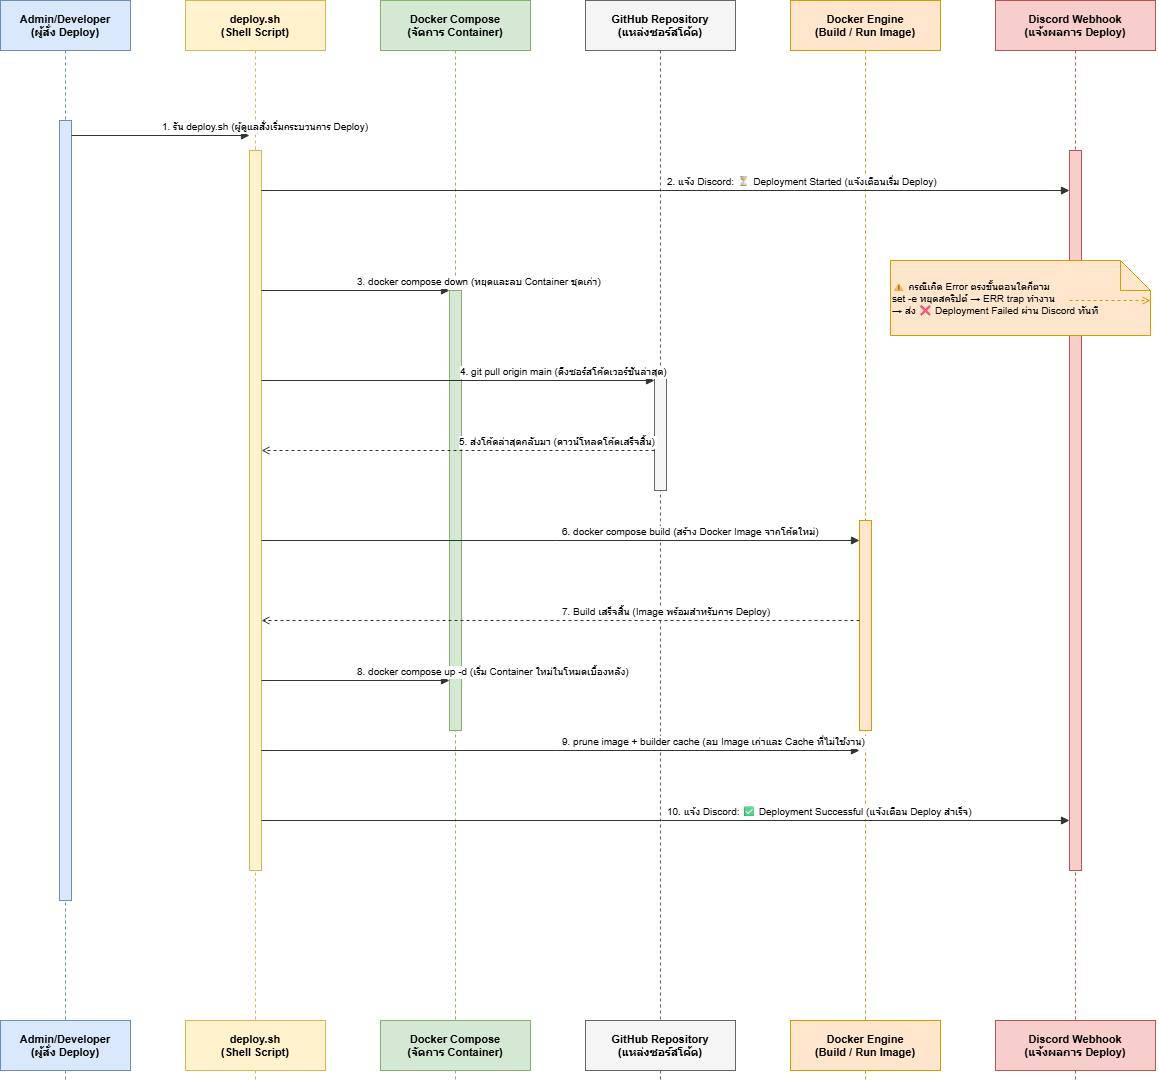

The diagram above was exported from draw.io. Its source (the exported page's mxGraphModel, read from the mxfile embedded in the PNG):
<mxGraphModel dx="2054" dy="777" grid="1" gridSize="10" guides="1" tooltips="1" connect="1" arrows="1" fold="1" page="1" pageScale="1" pageWidth="850" pageHeight="1100" math="0" shadow="0">
  <root>
    <mxCell id="0" />
    <mxCell id="1" parent="0" />
    <mxCell id="p1" parent="1" style="rounded=0;fillColor=#dae8fc;strokeColor=#6c8ebf;fontStyle=1;fontSize=11;align=center;" value="Admin/Developer&#10;(ผู้สั่ง Deploy)" vertex="1">
      <mxGeometry height="50" width="130" x="20" y="20" as="geometry" />
    </mxCell>
    <mxCell id="p2" parent="1" style="rounded=0;fillColor=#fff2cc;strokeColor=#d6b656;fontStyle=1;fontSize=11;align=center;" value="deploy.sh&#10;(Shell Script)" vertex="1">
      <mxGeometry height="50" width="140" x="205" y="20" as="geometry" />
    </mxCell>
    <mxCell id="p3" parent="1" style="rounded=0;fillColor=#d5e8d4;strokeColor=#82b366;fontStyle=1;fontSize=11;align=center;" value="Docker Compose&#10;(จัดการ Container)" vertex="1">
      <mxGeometry height="50" width="150" x="400" y="20" as="geometry" />
    </mxCell>
    <mxCell id="p4" parent="1" style="rounded=0;fillColor=#f5f5f5;strokeColor=#666666;fontStyle=1;fontSize=11;align=center;" value="GitHub Repository&#10;(แหล่งซอร์สโค้ด)" vertex="1">
      <mxGeometry height="50" width="150" x="605" y="20" as="geometry" />
    </mxCell>
    <mxCell id="p5" parent="1" style="rounded=0;fillColor=#ffe6cc;strokeColor=#d79b00;fontStyle=1;fontSize=11;align=center;" value="Docker Engine&#10;(Build / Run Image)" vertex="1">
      <mxGeometry height="50" width="150" x="810" y="20" as="geometry" />
    </mxCell>
    <mxCell id="p6" parent="1" style="rounded=0;fillColor=#f8cecc;strokeColor=#b85450;fontStyle=1;fontSize=11;align=center;" value="Discord Webhook&#10;(แจ้งผลการ Deploy)" vertex="1">
      <mxGeometry height="50" width="160" x="1015" y="20" as="geometry" />
    </mxCell>
    <mxCell id="l1" edge="1" parent="1" style="endArrow=none;dashed=1;strokeColor=#6c8ebf;strokeWidth=1;">
      <mxGeometry relative="1" as="geometry">
        <mxPoint x="85" y="70" as="sourcePoint" />
        <mxPoint x="85" y="1100" as="targetPoint" />
      </mxGeometry>
    </mxCell>
    <mxCell id="l2" edge="1" parent="1" style="endArrow=none;dashed=1;strokeColor=#d6b656;strokeWidth=1;">
      <mxGeometry relative="1" as="geometry">
        <mxPoint x="275" y="70" as="sourcePoint" />
        <mxPoint x="275" y="1100" as="targetPoint" />
      </mxGeometry>
    </mxCell>
    <mxCell id="l3" edge="1" parent="1" style="endArrow=none;dashed=1;strokeColor=#82b366;strokeWidth=1;">
      <mxGeometry relative="1" as="geometry">
        <mxPoint x="475" y="70" as="sourcePoint" />
        <mxPoint x="475" y="1100" as="targetPoint" />
      </mxGeometry>
    </mxCell>
    <mxCell id="l4" edge="1" parent="1" style="endArrow=none;dashed=1;strokeColor=#666666;strokeWidth=1;">
      <mxGeometry relative="1" as="geometry">
        <mxPoint x="680" y="70" as="sourcePoint" />
        <mxPoint x="680" y="1100" as="targetPoint" />
      </mxGeometry>
    </mxCell>
    <mxCell id="l5" edge="1" parent="1" style="endArrow=none;dashed=1;strokeColor=#d79b00;strokeWidth=1;">
      <mxGeometry relative="1" as="geometry">
        <mxPoint x="885" y="70" as="sourcePoint" />
        <mxPoint x="885" y="1100" as="targetPoint" />
      </mxGeometry>
    </mxCell>
    <mxCell id="l6" edge="1" parent="1" style="endArrow=none;dashed=1;strokeColor=#b85450;strokeWidth=1;">
      <mxGeometry relative="1" as="geometry">
        <mxPoint x="1095" y="70" as="sourcePoint" />
        <mxPoint x="1095" y="1100" as="targetPoint" />
      </mxGeometry>
    </mxCell>
    <mxCell id="act1" parent="1" style="fillColor=#dae8fc;strokeColor=#6c8ebf;" vertex="1">
      <mxGeometry height="780" width="12" x="79" y="140" as="geometry" />
    </mxCell>
    <mxCell id="act2" parent="1" style="fillColor=#fff2cc;strokeColor=#d6b656;" vertex="1">
      <mxGeometry height="720" width="12" x="269" y="170" as="geometry" />
    </mxCell>
    <mxCell id="act3" parent="1" style="fillColor=#d5e8d4;strokeColor=#82b366;" vertex="1">
      <mxGeometry height="440" width="12" x="469" y="310" as="geometry" />
    </mxCell>
    <mxCell id="act4" parent="1" style="fillColor=#f5f5f5;strokeColor=#666666;" vertex="1">
      <mxGeometry height="120" width="12" x="674" y="390" as="geometry" />
    </mxCell>
    <mxCell id="act5" parent="1" style="fillColor=#ffe6cc;strokeColor=#d79b00;" vertex="1">
      <mxGeometry height="210" width="12" x="879" y="540" as="geometry" />
    </mxCell>
    <mxCell id="act6" parent="1" style="fillColor=#f8cecc;strokeColor=#b85450;" vertex="1">
      <mxGeometry height="720" width="12" x="1089" y="170" as="geometry" />
    </mxCell>
    <mxCell id="msg1" edge="1" parent="1" style="endArrow=block;endFill=1;strokeColor=#333333;fontSize=10;align=left;verticalAlign=bottom;" value="1. รัน deploy.sh (ผู้ดูแลสั่งเริ่มกระบวนการ Deploy)">
      <mxGeometry relative="1" as="geometry">
        <mxPoint x="91" y="155" as="sourcePoint" />
        <mxPoint x="269" y="155" as="targetPoint" />
      </mxGeometry>
    </mxCell>
    <mxCell id="msg2" edge="1" parent="1" style="endArrow=block;endFill=1;strokeColor=#333333;fontSize=10;align=left;verticalAlign=bottom;" value="2. แจ้ง Discord: ⏳ Deployment Started (แจ้งเตือนเริ่ม Deploy)">
      <mxGeometry relative="1" as="geometry">
        <mxPoint x="281" y="210" as="sourcePoint" />
        <mxPoint x="1089" y="210" as="targetPoint" />
      </mxGeometry>
    </mxCell>
    <mxCell id="msg3" edge="1" parent="1" style="endArrow=block;endFill=1;strokeColor=#333333;fontSize=10;align=left;verticalAlign=bottom;" value="3. docker compose down (หยุดและลบ Container ชุดเก่า)">
      <mxGeometry relative="1" as="geometry">
        <mxPoint x="281" y="310" as="sourcePoint" />
        <mxPoint x="469" y="310" as="targetPoint" />
      </mxGeometry>
    </mxCell>
    <mxCell id="msg4" edge="1" parent="1" style="endArrow=block;endFill=1;strokeColor=#333333;fontSize=10;align=left;verticalAlign=bottom;" value="4. git pull origin main (ดึงซอร์สโค้ดเวอร์ชันล่าสุด)">
      <mxGeometry relative="1" as="geometry">
        <mxPoint x="281" y="400" as="sourcePoint" />
        <mxPoint x="674" y="400" as="targetPoint" />
      </mxGeometry>
    </mxCell>
    <mxCell id="msg5" edge="1" parent="1" style="endArrow=open;endFill=0;dashed=1;strokeColor=#333333;fontSize=10;align=left;verticalAlign=bottom;" value="5. ส่งโค้ดล่าสุดกลับมา (ดาวน์โหลดโค้ดเสร็จสิ้น)">
      <mxGeometry relative="1" as="geometry">
        <mxPoint x="674" y="470" as="sourcePoint" />
        <mxPoint x="281" y="470" as="targetPoint" />
      </mxGeometry>
    </mxCell>
    <mxCell id="msg6" edge="1" parent="1" style="endArrow=block;endFill=1;strokeColor=#333333;fontSize=10;align=left;verticalAlign=bottom;" value="6. docker compose build (สร้าง Docker Image จากโค้ดใหม่)">
      <mxGeometry relative="1" as="geometry">
        <mxPoint x="281" y="560" as="sourcePoint" />
        <mxPoint x="879" y="560" as="targetPoint" />
      </mxGeometry>
    </mxCell>
    <mxCell id="msg7" edge="1" parent="1" style="endArrow=open;endFill=0;dashed=1;strokeColor=#333333;fontSize=10;align=left;verticalAlign=bottom;" value="7. Build เสร็จสิ้น (Image พร้อมสำหรับการ Deploy)">
      <mxGeometry relative="1" as="geometry">
        <mxPoint x="879" y="640" as="sourcePoint" />
        <mxPoint x="281" y="640" as="targetPoint" />
      </mxGeometry>
    </mxCell>
    <mxCell id="msg8" edge="1" parent="1" style="endArrow=block;endFill=1;strokeColor=#333333;fontSize=10;align=left;verticalAlign=bottom;" value="8. docker compose up -d (เริ่ม Container ใหม่ในโหมดเบื้องหลัง)">
      <mxGeometry relative="1" as="geometry">
        <mxPoint x="281" y="700" as="sourcePoint" />
        <mxPoint x="469" y="700" as="targetPoint" />
      </mxGeometry>
    </mxCell>
    <mxCell id="msg9" edge="1" parent="1" style="endArrow=block;endFill=1;strokeColor=#333333;fontSize=10;align=left;verticalAlign=bottom;" value="9. prune image + builder cache (ลบ Image เก่าและ Cache ที่ไม่ใช้งาน)">
      <mxGeometry relative="1" as="geometry">
        <mxPoint x="281" y="770" as="sourcePoint" />
        <mxPoint x="879" y="770" as="targetPoint" />
      </mxGeometry>
    </mxCell>
    <mxCell id="msg10" edge="1" parent="1" style="endArrow=block;endFill=1;strokeColor=#333333;fontSize=10;align=left;verticalAlign=bottom;" value="10. แจ้ง Discord: ✅ Deployment Successful (แจ้งเตือน Deploy สำเร็จ)">
      <mxGeometry relative="1" as="geometry">
        <mxPoint x="281" y="840" as="sourcePoint" />
        <mxPoint x="1089" y="840" as="targetPoint" />
      </mxGeometry>
    </mxCell>
    <mxCell id="note1" parent="1" style="shape=note;whiteSpace=wrap;fillColor=#ffe6cc;strokeColor=#d79b00;fontSize=10;align=left;" value="⚠ กรณีเกิด Error ตรงขั้นตอนใดก็ตาม&#10;set -e หยุดสคริปต์ → ERR trap ทำงาน&#10;→ ส่ง ❌ Deployment Failed ผ่าน Discord ทันที" vertex="1">
      <mxGeometry height="75" width="260" x="910" y="280" as="geometry" />
    </mxCell>
    <mxCell id="note_arr" edge="1" parent="1" style="endArrow=open;dashed=1;strokeColor=#d79b00;">
      <mxGeometry relative="1" as="geometry">
        <mxPoint x="1089" y="320" as="sourcePoint" />
        <mxPoint x="1170" y="320" as="targetPoint" />
      </mxGeometry>
    </mxCell>
    <mxCell id="b1" parent="1" style="rounded=0;fillColor=#dae8fc;strokeColor=#6c8ebf;fontStyle=1;fontSize=11;align=center;" value="Admin/Developer&#10;(ผู้สั่ง Deploy)" vertex="1">
      <mxGeometry height="50" width="130" x="20" y="1040" as="geometry" />
    </mxCell>
    <mxCell id="b2" parent="1" style="rounded=0;fillColor=#fff2cc;strokeColor=#d6b656;fontStyle=1;fontSize=11;align=center;" value="deploy.sh&#10;(Shell Script)" vertex="1">
      <mxGeometry height="50" width="140" x="205" y="1040" as="geometry" />
    </mxCell>
    <mxCell id="b3" parent="1" style="rounded=0;fillColor=#d5e8d4;strokeColor=#82b366;fontStyle=1;fontSize=11;align=center;" value="Docker Compose&#10;(จัดการ Container)" vertex="1">
      <mxGeometry height="50" width="150" x="400" y="1040" as="geometry" />
    </mxCell>
    <mxCell id="b4" parent="1" style="rounded=0;fillColor=#f5f5f5;strokeColor=#666666;fontStyle=1;fontSize=11;align=center;" value="GitHub Repository&#10;(แหล่งซอร์สโค้ด)" vertex="1">
      <mxGeometry height="50" width="150" x="605" y="1040" as="geometry" />
    </mxCell>
    <mxCell id="b5" parent="1" style="rounded=0;fillColor=#ffe6cc;strokeColor=#d79b00;fontStyle=1;fontSize=11;align=center;" value="Docker Engine&#10;(Build / Run Image)" vertex="1">
      <mxGeometry height="50" width="150" x="810" y="1040" as="geometry" />
    </mxCell>
    <mxCell id="b6" parent="1" style="rounded=0;fillColor=#f8cecc;strokeColor=#b85450;fontStyle=1;fontSize=11;align=center;" value="Discord Webhook&#10;(แจ้งผลการ Deploy)" vertex="1">
      <mxGeometry height="50" width="160" x="1015" y="1040" as="geometry" />
    </mxCell>
  </root>
</mxGraphModel>